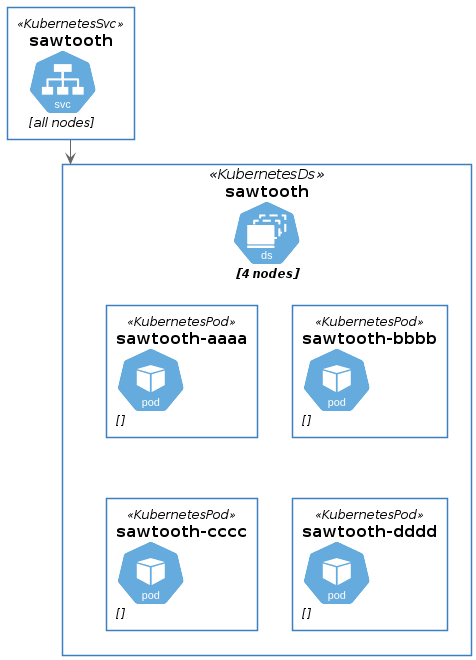

The diagram above was rendered by PlantUML. Its source (embedded in the PNG):
@startuml sawtooth-ds-unboxed

' Kubernetes
!define KubernetesPuml https://raw.githubusercontent.com/dcasati/kubernetes-PlantUML/master/dist

!include KubernetesPuml/kubernetes_Common.puml
!include KubernetesPuml/kubernetes_Context.puml

!include KubernetesPuml/OSS/KubernetesDeploy.puml
!include KubernetesPuml/OSS/KubernetesSts.puml
!include KubernetesPuml/OSS/KubernetesDs.puml
!include KubernetesPuml/OSS/KubernetesSvc.puml
!include KubernetesPuml/OSS/KubernetesPvc.puml
!include KubernetesPuml/OSS/KubernetesPod.puml
!include KubernetesPuml/OSS/KubernetesCm.puml
!include KubernetesPuml/OSS/KubernetesJob.puml



KubernetesDs(sawtooth_ds, "sawtooth", "4 nodes") {
  KubernetesPod(sawtooth_pod_aaaa,"sawtooth-aaaa","")
  KubernetesPod(sawtooth_pod_bbbb,"sawtooth-bbbb","")
  KubernetesPod(sawtooth_pod_cccc,"sawtooth-cccc","")
  KubernetesPod(sawtooth_pod_dddd,"sawtooth-dddd","")
}

KubernetesSvc(sawtooth_svc, "sawtooth", "all nodes")

sawtooth_svc --> sawtooth_ds

' KubernetesCm(genesiscm, "genesis ConfigMap", "")
' sawtooth0 -l-> genesiscm: uses
' sawtooth1 -l-> genesiscm: uses
' sawtooth2 -l-> genesiscm: uses
' sawtooth3 -l-> genesiscm: uses

' KubernetesJob(initjob,"Initialization job","")
' initjob --> genesiscm: produces


@enduml